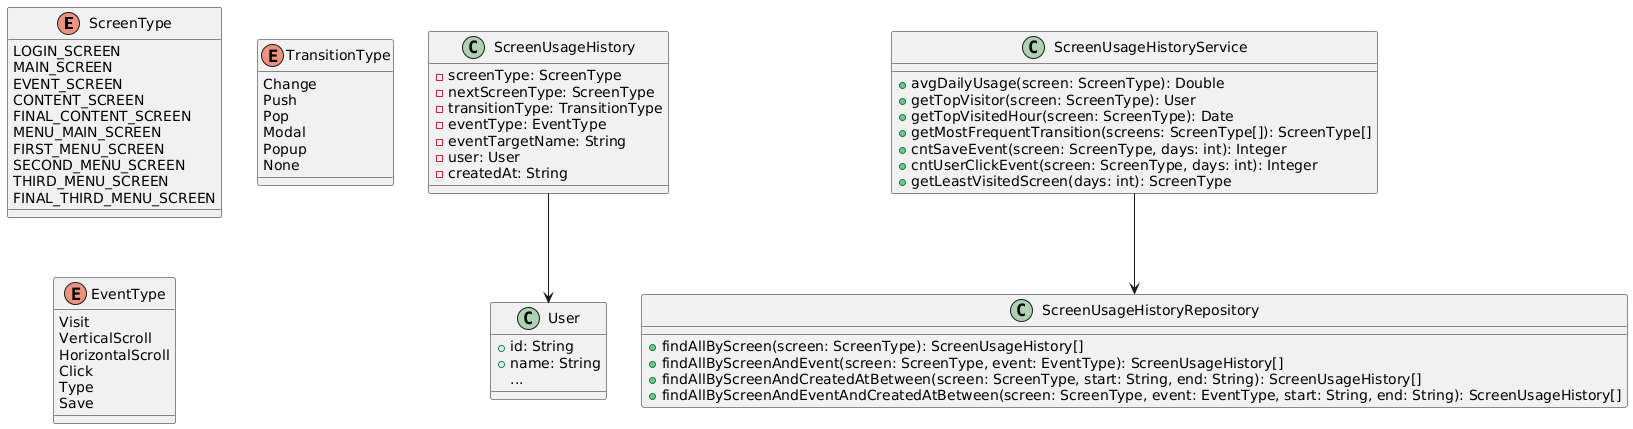

The diagram above was rendered by PlantUML. Its source (embedded in the PNG):
@startuml
enum ScreenType {
    LOGIN_SCREEN
    MAIN_SCREEN
    EVENT_SCREEN
    CONTENT_SCREEN
    FINAL_CONTENT_SCREEN
    MENU_MAIN_SCREEN
    FIRST_MENU_SCREEN
    SECOND_MENU_SCREEN
    THIRD_MENU_SCREEN
    FINAL_THIRD_MENU_SCREEN
}

enum TransitionType {
  Change
  Push
  Pop
  Modal
  Popup
  None
}

enum EventType {
  Visit
  VerticalScroll
  HorizontalScroll
  Click
  Type
  Save
}

class User {
  +id: String
  +name: String
  ...
}

class ScreenUsageHistory {
  -screenType: ScreenType
  -nextScreenType: ScreenType
  -transitionType: TransitionType
  -eventType: EventType
  -eventTargetName: String
  -user: User
  -createdAt: String
}

class ScreenUsageHistoryService {
  +avgDailyUsage(screen: ScreenType): Double
  +getTopVisitor(screen: ScreenType): User
  +getTopVisitedHour(screen: ScreenType): Date
  +getMostFrequentTransition(screens: ScreenType[]): ScreenType[]
  +cntSaveEvent(screen: ScreenType, days: int): Integer
  +cntUserClickEvent(screen: ScreenType, days: int): Integer
  +getLeastVisitedScreen(days: int): ScreenType
}

class ScreenUsageHistoryRepository {
  +findAllByScreen(screen: ScreenType): ScreenUsageHistory[]
  +findAllByScreenAndEvent(screen: ScreenType, event: EventType): ScreenUsageHistory[]
  +findAllByScreenAndCreatedAtBetween(screen: ScreenType, start: String, end: String): ScreenUsageHistory[]
  +findAllByScreenAndEventAndCreatedAtBetween(screen: ScreenType, event: EventType, start: String, end: String): ScreenUsageHistory[]
}

ScreenUsageHistory --> User
ScreenUsageHistoryService --> ScreenUsageHistoryRepository
@enduml